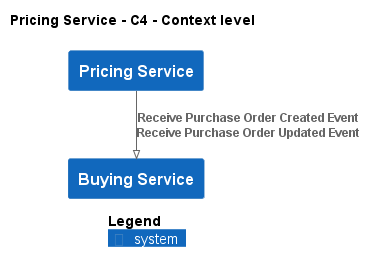

The diagram above was rendered by PlantUML. Its source (embedded in the PNG):
@startuml
!pragma layout smetana
!include ..\..\.c4s\C4_Context.puml

AddElementTag("state:new", $bgColor=green, $fontColor=#ffffff, $borderColor=green, $shadowing="False")
AddElementTag("state:changed", $bgColor=orange, $fontColor=#ffffff, $borderColor=orange, $shadowing="False")
AddElementTag("state:removed", $bgColor=red, $fontColor=#ffffff, $borderColor=red, $shadowing="False")

AddRelTag("state:new", $textColor=green, $lineColor=green)
AddRelTag("state:changed", $textColor=orange, $lineColor=orange)
AddRelTag("state:removed", $textColor=red, $lineColor=red)

SHOW_PERSON_PORTRAIT()
LAYOUT_TOP_DOWN()

skinparam linetype polyline

title Pricing Service - C4 - Context level

System(ECommercePlatform.SoftwareSystems.PricingService, "Pricing Service", "")
System(ECommercePlatform.SoftwareSystems.BuyingService, "Buying Service", "")

Rel(ECommercePlatform.SoftwareSystems.PricingService, ECommercePlatform.SoftwareSystems.BuyingService, "Receive Purchase Order Created Event\nReceive Purchase Order Updated Event")


SHOW_LEGEND()
@enduml